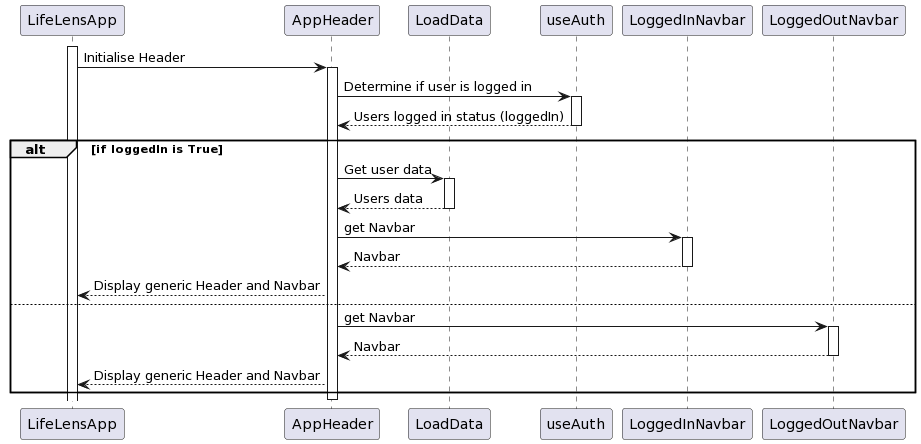

The diagram above was rendered by PlantUML. Its source (embedded in the PNG):
@startuml
participant LifeLensApp
participant AppHeader
participant LoadData
participant useAuth
participant LoggedInNavbar
participant LoggedOutNavbar

activate LifeLensApp
LifeLensApp->AppHeader: Initialise Header
activate AppHeader

AppHeader -> useAuth : Determine if user is logged in
activate useAuth 
useAuth --> AppHeader : Users logged in status (loggedIn)
deactivate useAuth
alt if loggedIn is True
    AppHeader -> LoadData: Get user data
    activate LoadData
    LoadData --> AppHeader: Users data
    deactivate LoadData
    AppHeader -> LoggedInNavbar: get Navbar
    activate LoggedInNavbar
    LoggedInNavbar --> AppHeader: Navbar
    deactivate LoggedInNavbar
    AppHeader --> LifeLensApp: Display generic Header and Navbar

else
    AppHeader -> LoggedOutNavbar: get Navbar
    activate LoggedOutNavbar
    LoggedOutNavbar --> AppHeader: Navbar
    deactivate LoggedOutNavbar
    AppHeader --> LifeLensApp: Display generic Header and Navbar
end
deactivate AppHeader
@enduml